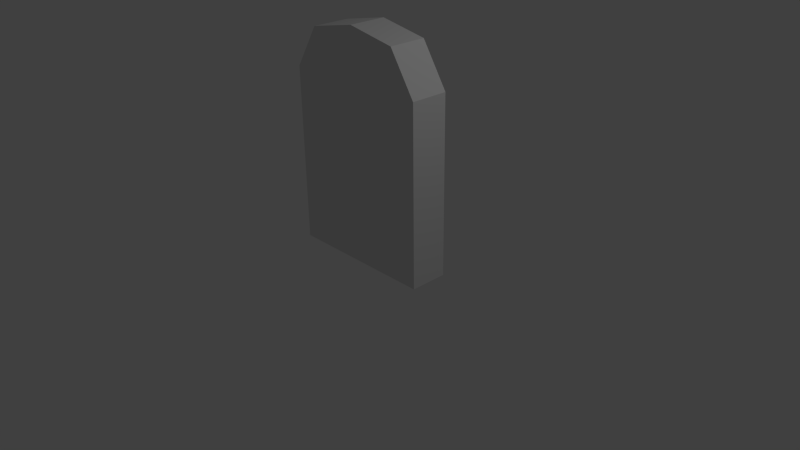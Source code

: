 # Source: keyc.blend  (saved by Blender 2.76.0; exported with 4.5.12 LTS)
import bpy
from mathutils import Matrix  # noqa: F401  (used for matrix-valued properties, if any)

bpy.ops.wm.read_factory_settings(use_empty=True)
scene = bpy.context.scene
scene.name = 'Scene'

# ---- collections
col_collection_1 = bpy.data.collections.new('Collection 1'); scene.collection.children.link(col_collection_1)

# ---- materials (node trees are filled in below, after node groups)
mat_material = bpy.data.materials.new('Material')
mat_material.alpha_threshold = 0.0
mat_material.use_transparent_shadow = False
mat_material.roughness = 0.5
mat_material.line_color = (0.0, 0.0, 0.0, 1.0)

# ---- material node trees

# ---- world
world_world = bpy.data.worlds.new('World'); scene.world = world_world
world_world.color = (0.05088, 0.05088, 0.05088)
world_world.use_sun_shadow = False
world_world.sun_shadow_jitter_overblur = 0.0
world_world.cycles.sampling_method = 'MANUAL'
world_world.cycles.sample_map_resolution = 256

# ---- cameras
cam_camera = bpy.data.cameras.new('Camera')
cam_camera.clip_end = 100.0
cam_camera.lens = 35.0
cam_camera.sensor_width = 32.0
cam_camera.sensor_height = 18.0
cam_camera.ortho_scale = 7.314
cam_camera.dof.focus_distance = 0.0
cam_camera.dof.aperture_fstop = 128.0

# ---- lights
light_lamp = bpy.data.lights.new('Lamp', 'POINT')
light_lamp.transmission_factor = 0.0
light_lamp.cutoff_distance = 30.0
light_lamp.energy = 100.0
light_lamp.shadow_buffer_clip_start = 1.001
light_lamp.shadow_soft_size = 0.1
light_lamp.shadow_maximum_resolution = 0.006
light_lamp.use_absolute_resolution = True
light_lamp.cycles.use_multiple_importance_sampling = False

# ---- meshes
me_cube = bpy.data.meshes.new('Cube')
me_cube.from_pydata([(1.0, 1.0, -1.0), (1.0, -1.0, -1.0), (-1.0, -1.0, -1.0), (-1.0, 1.0, -1.0), (1.0, 1.0, 0.5558), (1.0, -1.0, 0.5558), (-1.0, -1.0, 0.5558), (-1.0, 1.0, 0.5558), (2.384e-07, 1.0, 1.0), (-5.364e-07, -1.0, 1.0), (-0.6567, 1.0, 0.9178), (-0.6567, -1.0, 0.9178), (0.6567, 1.0, 0.9178), (0.6567, -1.0, 0.9178)], [], [(0, 1, 2, 3), (10, 7, 6, 11), (0, 4, 5, 1), (1, 5, 13, 9, 11, 6, 2), (2, 6, 7, 3), (4, 0, 3, 7, 10, 8, 12), (12, 8, 9, 13), (4, 12, 13, 5), (8, 10, 11, 9)])
_ca = me_cube.color_attributes.new('Col', 'BYTE_COLOR', 'CORNER')
_ca.data.foreach_set('color', [0.3864, 0.4969, 1.0, 1.0, 0.3864, 0.4969, 1.0, 1.0, 0.3864, 0.4969, 1.0, 1.0, 0.3864, 0.4969, 1.0, 1.0, 0.3864, 0.4969, 1.0, 1.0, 0.3864, 0.4969, 1.0, 1.0, 0.3864, 0.4969, 1.0, 1.0, 0.3864, 0.4969, 1.0, 1.0, 0.3864, 0.4969, 1.0, 1.0, 0.3864, 0.4969, 1.0, 1.0, 0.3864, 0.4969, 1.0, 1.0, 0.5395, 0.6308, 1.0, 1.0, 0.3864, 0.4969, 1.0, 1.0, 0.3864, 0.4969, 1.0, 1.0, 0.3864, 0.4969, 1.0, 1.0, 0.3864, 0.4969, 1.0, 1.0, 0.3864, 0.4969, 1.0, 1.0, 0.3864, 0.4969, 1.0, 1.0, 0.3864, 0.4969, 1.0, 1.0, 0.3864, 0.4969, 1.0, 1.0, 0.3864, 0.4969, 1.0, 1.0, 0.3864, 0.4969, 1.0, 1.0, 0.4969, 0.5972, 1.0, 1.0, 0.3864, 0.4969, 1.0, 1.0, 0.3864, 0.4969, 1.0, 1.0, 0.3864, 0.4969, 1.0, 1.0, 0.3864, 0.4969, 1.0, 1.0, 0.3916, 0.5029, 1.0, 1.0, 0.3864, 0.4969, 1.0, 1.0, 0.3864, 0.4969, 1.0, 1.0, 0.3864, 0.4969, 1.0, 1.0, 0.3864, 0.4969, 1.0, 1.0, 0.3864, 0.4969, 1.0, 1.0, 0.3864, 0.4969, 1.0, 1.0, 0.3864, 0.4969, 1.0, 1.0, 0.3864, 0.4969, 1.0, 1.0, 0.4342, 0.5457, 1.0, 1.0, 0.3864, 0.4969, 1.0, 1.0, 0.3864, 0.4969, 1.0, 1.0, 0.3864, 0.4969, 1.0, 1.0, 0.3864, 0.4969, 1.0, 1.0, 0.3864, 0.4969, 1.0, 1.0])
me_cube.materials.append(mat_material)
me_cube.use_remesh_preserve_volume = False
me_cube.use_remesh_preserve_attributes = False
me_cube.use_mirror_vertex_groups = False
me_cube.update()

# ---- objects
ob_cube = bpy.data.objects.new('Cube', me_cube)
ob_lamp = bpy.data.objects.new('Lamp', light_lamp)
ob_camera = bpy.data.objects.new('Camera', cam_camera)

# ---- transforms, parenting, visibility, modifiers, constraints
ob_cube.location = (0.0, 0.0, 1.5)
ob_cube.scale = (1.0, 0.25, 1.5)
ob_cube.lock_rotations_4d = False
ob_cube.empty_display_type = 'ARROWS'
ob_cube.lineart.crease_threshold = 0.0
ob_lamp.location = (4.076, 1.005, 5.904)
ob_lamp.rotation_euler = (0.6503, 0.05522, 1.866)
ob_lamp.lock_rotations_4d = False
ob_lamp.empty_display_type = 'ARROWS'
ob_lamp.color = (0.0, 0.0, 0.0, 0.0)
ob_lamp.lineart.crease_threshold = 0.0
ob_camera.location = (7.481, -6.508, 5.344)
ob_camera.rotation_euler = (1.109, 0.01082, 0.8149)
ob_camera.lock_rotations_4d = False
ob_camera.empty_display_type = 'ARROWS'
ob_camera.color = (0.0, 0.0, 0.0, 0.0)
ob_camera.display_type = 'WIRE'
ob_camera.lineart.crease_threshold = 0.0

# ---- collection membership
col_collection_1.objects.link(ob_cube)
col_collection_1.objects.link(ob_lamp)
col_collection_1.objects.link(ob_camera)

# ---- scene / render settings (as saved in the file)
scene.camera = ob_camera
scene.frame_start = 1; scene.frame_end = 250; scene.frame_set(1)
scene.render.engine = 'BLENDER_EEVEE_NEXT'
scene.render.resolution_percentage = 50
scene.render.dither_intensity = 0.0
scene.cycles.use_denoising = False
scene.cycles.samples = 10
scene.cycles.sampling_pattern = 'TABULATED_SOBOL'
scene.cycles.light_sampling_threshold = 0.0
scene.cycles.use_adaptive_sampling = False
scene.cycles.use_light_tree = False
scene.cycles.blur_glossy = 0.0
scene.cycles.pixel_filter_type = 'GAUSSIAN'
scene.cycles.sample_clamp_indirect = 0.0
scene.view_settings.view_transform = 'Standard'
bpy.context.view_layer.update()
